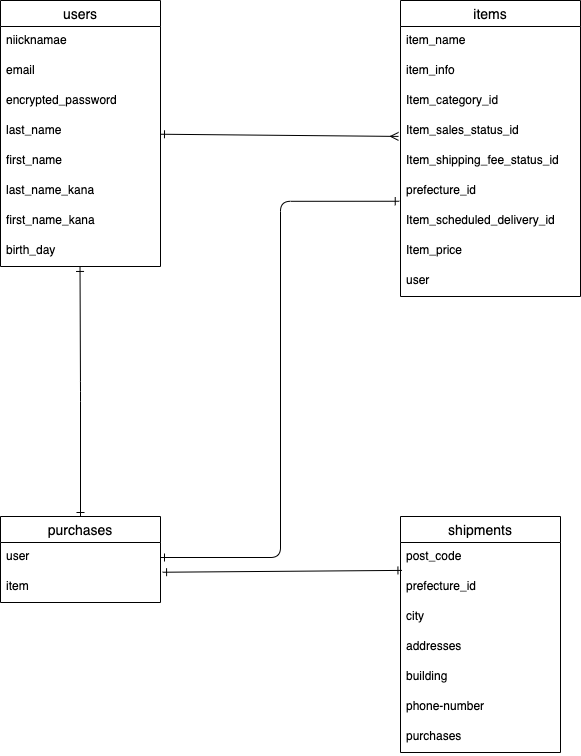

The diagram above was exported from draw.io. Its source (the exported page's mxGraphModel, read from the mxfile embedded in the PNG):
<mxGraphModel dx="2284" dy="1059" grid="1" gridSize="10" guides="1" tooltips="1" connect="1" arrows="1" fold="1" page="1" pageScale="1" pageWidth="827" pageHeight="1169" math="0" shadow="0">
  <root>
    <mxCell id="0" />
    <mxCell id="1" parent="0" />
    <mxCell id="131" style="edgeStyle=none;html=1;endArrow=ERmany;endFill=0;rounded=0;startArrow=ERone;startFill=0;entryX=-0.011;entryY=0.664;entryDx=0;entryDy=0;entryPerimeter=0;" parent="1" source="66" target="110" edge="1">
      <mxGeometry relative="1" as="geometry">
        <mxPoint x="150" y="250" as="targetPoint" />
      </mxGeometry>
    </mxCell>
    <mxCell id="66" value="users" style="swimlane;fontStyle=0;childLayout=stackLayout;horizontal=1;startSize=26;horizontalStack=0;resizeParent=1;resizeParentMax=0;resizeLast=0;collapsible=1;marginBottom=0;align=center;fontSize=14;rounded=0;" parent="1" vertex="1">
      <mxGeometry x="-240" y="84" width="160" height="266" as="geometry" />
    </mxCell>
    <mxCell id="68" value="niicknamae" style="text;strokeColor=none;fillColor=none;spacingLeft=4;spacingRight=4;overflow=hidden;rotatable=0;points=[[0,0.5],[1,0.5]];portConstraint=eastwest;fontSize=12;rounded=0;" parent="66" vertex="1">
      <mxGeometry y="26" width="160" height="30" as="geometry" />
    </mxCell>
    <mxCell id="69" value="email" style="text;strokeColor=none;fillColor=none;spacingLeft=4;spacingRight=4;overflow=hidden;rotatable=0;points=[[0,0.5],[1,0.5]];portConstraint=eastwest;fontSize=12;rounded=0;" parent="66" vertex="1">
      <mxGeometry y="56" width="160" height="30" as="geometry" />
    </mxCell>
    <mxCell id="92" value="encrypted_password" style="text;strokeColor=none;fillColor=none;spacingLeft=4;spacingRight=4;overflow=hidden;rotatable=0;points=[[0,0.5],[1,0.5]];portConstraint=eastwest;fontSize=12;rounded=0;" parent="66" vertex="1">
      <mxGeometry y="86" width="160" height="30" as="geometry" />
    </mxCell>
    <mxCell id="94" value="last_name" style="text;strokeColor=none;fillColor=none;spacingLeft=4;spacingRight=4;overflow=hidden;rotatable=0;points=[[0,0.5],[1,0.5]];portConstraint=eastwest;fontSize=12;rounded=0;" parent="66" vertex="1">
      <mxGeometry y="116" width="160" height="30" as="geometry" />
    </mxCell>
    <mxCell id="97" value="first_name" style="text;strokeColor=none;fillColor=none;spacingLeft=4;spacingRight=4;overflow=hidden;rotatable=0;points=[[0,0.5],[1,0.5]];portConstraint=eastwest;fontSize=12;rounded=0;" parent="66" vertex="1">
      <mxGeometry y="146" width="160" height="30" as="geometry" />
    </mxCell>
    <mxCell id="98" value="last_name_kana" style="text;strokeColor=none;fillColor=none;spacingLeft=4;spacingRight=4;overflow=hidden;rotatable=0;points=[[0,0.5],[1,0.5]];portConstraint=eastwest;fontSize=12;rounded=0;" parent="66" vertex="1">
      <mxGeometry y="176" width="160" height="30" as="geometry" />
    </mxCell>
    <mxCell id="99" value="first_name_kana" style="text;strokeColor=none;fillColor=none;spacingLeft=4;spacingRight=4;overflow=hidden;rotatable=0;points=[[0,0.5],[1,0.5]];portConstraint=eastwest;fontSize=12;rounded=0;" parent="66" vertex="1">
      <mxGeometry y="206" width="160" height="30" as="geometry" />
    </mxCell>
    <mxCell id="100" value="birth_day" style="text;strokeColor=none;fillColor=none;spacingLeft=4;spacingRight=4;overflow=hidden;rotatable=0;points=[[0,0.5],[1,0.5]];portConstraint=eastwest;fontSize=12;rounded=0;" parent="66" vertex="1">
      <mxGeometry y="236" width="160" height="30" as="geometry" />
    </mxCell>
    <mxCell id="70" value="shipments" style="swimlane;fontStyle=0;childLayout=stackLayout;horizontal=1;startSize=26;horizontalStack=0;resizeParent=1;resizeParentMax=0;resizeLast=0;collapsible=1;marginBottom=0;align=center;fontSize=14;rounded=0;" parent="1" vertex="1">
      <mxGeometry x="160" y="600" width="160" height="236" as="geometry" />
    </mxCell>
    <mxCell id="71" value="post_code" style="text;strokeColor=none;fillColor=none;spacingLeft=4;spacingRight=4;overflow=hidden;rotatable=0;points=[[0,0.5],[1,0.5]];portConstraint=eastwest;fontSize=12;rounded=0;" parent="70" vertex="1">
      <mxGeometry y="26" width="160" height="30" as="geometry" />
    </mxCell>
    <mxCell id="119" value="prefecture_id" style="text;strokeColor=none;fillColor=none;spacingLeft=4;spacingRight=4;overflow=hidden;rotatable=0;points=[[0,0.5],[1,0.5]];portConstraint=eastwest;fontSize=12;rounded=0;" parent="70" vertex="1">
      <mxGeometry y="56" width="160" height="30" as="geometry" />
    </mxCell>
    <mxCell id="72" value="city" style="text;strokeColor=none;fillColor=none;spacingLeft=4;spacingRight=4;overflow=hidden;rotatable=0;points=[[0,0.5],[1,0.5]];portConstraint=eastwest;fontSize=12;rounded=0;" parent="70" vertex="1">
      <mxGeometry y="86" width="160" height="30" as="geometry" />
    </mxCell>
    <mxCell id="120" value="addresses" style="text;strokeColor=none;fillColor=none;spacingLeft=4;spacingRight=4;overflow=hidden;rotatable=0;points=[[0,0.5],[1,0.5]];portConstraint=eastwest;fontSize=12;rounded=0;" parent="70" vertex="1">
      <mxGeometry y="116" width="160" height="30" as="geometry" />
    </mxCell>
    <mxCell id="122" value="building" style="text;strokeColor=none;fillColor=none;spacingLeft=4;spacingRight=4;overflow=hidden;rotatable=0;points=[[0,0.5],[1,0.5]];portConstraint=eastwest;fontSize=12;rounded=0;" parent="70" vertex="1">
      <mxGeometry y="146" width="160" height="30" as="geometry" />
    </mxCell>
    <mxCell id="121" value="phone-number" style="text;strokeColor=none;fillColor=none;spacingLeft=4;spacingRight=4;overflow=hidden;rotatable=0;points=[[0,0.5],[1,0.5]];portConstraint=eastwest;fontSize=12;rounded=0;" parent="70" vertex="1">
      <mxGeometry y="176" width="160" height="30" as="geometry" />
    </mxCell>
    <mxCell id="73" value="purchases" style="text;strokeColor=none;fillColor=none;spacingLeft=4;spacingRight=4;overflow=hidden;rotatable=0;points=[[0,0.5],[1,0.5]];portConstraint=eastwest;fontSize=12;rounded=0;" parent="70" vertex="1">
      <mxGeometry y="206" width="160" height="30" as="geometry" />
    </mxCell>
    <mxCell id="74" value="items" style="swimlane;fontStyle=0;childLayout=stackLayout;horizontal=1;startSize=26;horizontalStack=0;resizeParent=1;resizeParentMax=0;resizeLast=0;collapsible=1;marginBottom=0;align=center;fontSize=14;rounded=0;" parent="1" vertex="1">
      <mxGeometry x="160" y="84" width="180" height="296" as="geometry" />
    </mxCell>
    <mxCell id="76" value="item_name" style="text;strokeColor=none;fillColor=none;spacingLeft=4;spacingRight=4;overflow=hidden;rotatable=0;points=[[0,0.5],[1,0.5]];portConstraint=eastwest;fontSize=12;rounded=0;" parent="74" vertex="1">
      <mxGeometry y="26" width="180" height="30" as="geometry" />
    </mxCell>
    <mxCell id="77" value="item_info" style="text;strokeColor=none;fillColor=none;spacingLeft=4;spacingRight=4;overflow=hidden;rotatable=0;points=[[0,0.5],[1,0.5]];portConstraint=eastwest;fontSize=12;rounded=0;" parent="74" vertex="1">
      <mxGeometry y="56" width="180" height="30" as="geometry" />
    </mxCell>
    <mxCell id="107" value="Item_category_id" style="text;strokeColor=none;fillColor=none;spacingLeft=4;spacingRight=4;overflow=hidden;rotatable=0;points=[[0,0.5],[1,0.5]];portConstraint=eastwest;fontSize=12;rounded=0;" parent="74" vertex="1">
      <mxGeometry y="86" width="180" height="30" as="geometry" />
    </mxCell>
    <mxCell id="110" value="Item_sales_status_id" style="text;strokeColor=none;fillColor=none;spacingLeft=4;spacingRight=4;overflow=hidden;rotatable=0;points=[[0,0.5],[1,0.5]];portConstraint=eastwest;fontSize=12;rounded=0;" parent="74" vertex="1">
      <mxGeometry y="116" width="180" height="30" as="geometry" />
    </mxCell>
    <mxCell id="114" value="Item_shipping_fee_status_id" style="text;strokeColor=none;fillColor=none;spacingLeft=4;spacingRight=4;overflow=hidden;rotatable=0;points=[[0,0.5],[1,0.5]];portConstraint=eastwest;fontSize=12;rounded=0;" parent="74" vertex="1">
      <mxGeometry y="146" width="180" height="30" as="geometry" />
    </mxCell>
    <mxCell id="113" value="prefecture_id" style="text;strokeColor=none;fillColor=none;spacingLeft=4;spacingRight=4;overflow=hidden;rotatable=0;points=[[0,0.5],[1,0.5]];portConstraint=eastwest;fontSize=12;rounded=0;" parent="74" vertex="1">
      <mxGeometry y="176" width="180" height="30" as="geometry" />
    </mxCell>
    <mxCell id="115" value="Item_scheduled_delivery_id" style="text;strokeColor=none;fillColor=none;spacingLeft=4;spacingRight=4;overflow=hidden;rotatable=0;points=[[0,0.5],[1,0.5]];portConstraint=eastwest;fontSize=12;rounded=0;" parent="74" vertex="1">
      <mxGeometry y="206" width="180" height="30" as="geometry" />
    </mxCell>
    <mxCell id="116" value="Item_price" style="text;strokeColor=none;fillColor=none;spacingLeft=4;spacingRight=4;overflow=hidden;rotatable=0;points=[[0,0.5],[1,0.5]];portConstraint=eastwest;fontSize=12;rounded=0;" parent="74" vertex="1">
      <mxGeometry y="236" width="180" height="30" as="geometry" />
    </mxCell>
    <mxCell id="143" value="user" style="text;strokeColor=none;fillColor=none;spacingLeft=4;spacingRight=4;overflow=hidden;rotatable=0;points=[[0,0.5],[1,0.5]];portConstraint=eastwest;fontSize=12;" parent="74" vertex="1">
      <mxGeometry y="266" width="180" height="30" as="geometry" />
    </mxCell>
    <mxCell id="145" style="edgeStyle=orthogonalEdgeStyle;html=1;startArrow=ERone;startFill=0;endArrow=ERone;endFill=0;entryX=0.497;entryY=1.032;entryDx=0;entryDy=0;entryPerimeter=0;" parent="1" source="78" target="100" edge="1">
      <mxGeometry relative="1" as="geometry">
        <mxPoint x="-159.99999999999977" y="360" as="targetPoint" />
      </mxGeometry>
    </mxCell>
    <mxCell id="78" value="purchases" style="swimlane;fontStyle=0;childLayout=stackLayout;horizontal=1;startSize=26;horizontalStack=0;resizeParent=1;resizeParentMax=0;resizeLast=0;collapsible=1;marginBottom=0;align=center;fontSize=14;rounded=0;" parent="1" vertex="1">
      <mxGeometry x="-240" y="600" width="160" height="86" as="geometry" />
    </mxCell>
    <mxCell id="79" value="user" style="text;strokeColor=none;fillColor=none;spacingLeft=4;spacingRight=4;overflow=hidden;rotatable=0;points=[[0,0.5],[1,0.5]];portConstraint=eastwest;fontSize=12;rounded=0;" parent="78" vertex="1">
      <mxGeometry y="26" width="160" height="30" as="geometry" />
    </mxCell>
    <mxCell id="80" value="item" style="text;strokeColor=none;fillColor=none;spacingLeft=4;spacingRight=4;overflow=hidden;rotatable=0;points=[[0,0.5],[1,0.5]];portConstraint=eastwest;fontSize=12;rounded=0;" parent="78" vertex="1">
      <mxGeometry y="56" width="160" height="30" as="geometry" />
    </mxCell>
    <mxCell id="141" style="edgeStyle=none;html=1;startArrow=ERone;startFill=0;endArrow=ERone;endFill=0;exitX=1.013;exitY=-0.009;exitDx=0;exitDy=0;exitPerimeter=0;entryX=0.009;entryY=0.93;entryDx=0;entryDy=0;entryPerimeter=0;" parent="1" source="80" target="71" edge="1">
      <mxGeometry relative="1" as="geometry">
        <mxPoint x="-80" y="701" as="sourcePoint" />
        <mxPoint x="150" y="656" as="targetPoint" />
      </mxGeometry>
    </mxCell>
    <mxCell id="144" style="edgeStyle=orthogonalEdgeStyle;html=1;exitX=1;exitY=0.5;exitDx=0;exitDy=0;entryX=-0.007;entryY=0.825;entryDx=0;entryDy=0;entryPerimeter=0;endArrow=ERone;endFill=0;startArrow=ERone;startFill=0;" parent="1" source="79" target="113" edge="1">
      <mxGeometry relative="1" as="geometry" />
    </mxCell>
  </root>
</mxGraphModel>